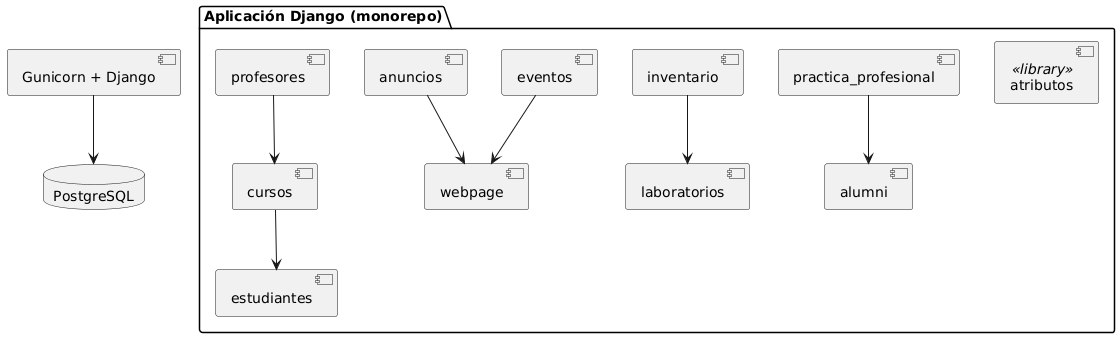

The diagram above was rendered by PlantUML. Its source (embedded in the PNG):
@startuml
package "Aplicación Django (monorepo)" {
  [cursos] --> [estudiantes]
  [profesores] --> [cursos]
  [anuncios] --> [webpage]
  [eventos]  --> [webpage]
  [inventario] --> [laboratorios]
  [practica_profesional] --> [alumni]
  [atributos] <<library>>
}
database "PostgreSQL" as DB
[Gunicorn + Django] --> DB
@enduml